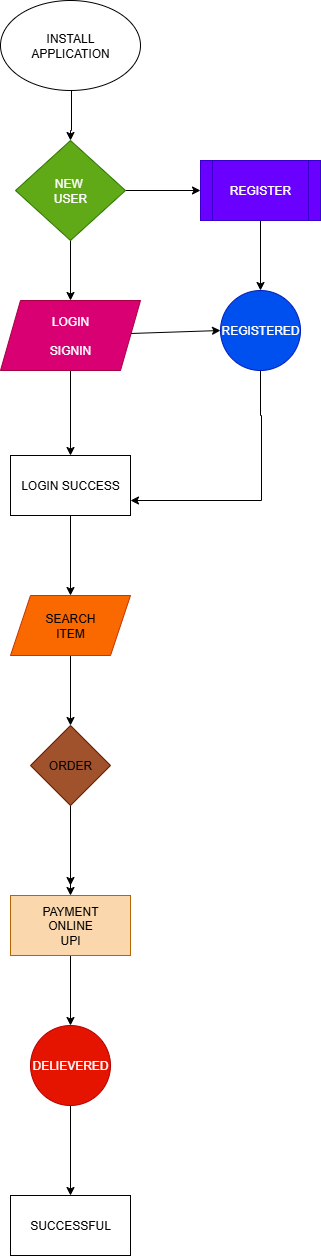

The diagram above was exported from draw.io. Its source (the exported page's mxGraphModel, read from the mxfile embedded in the PNG):
<mxGraphModel dx="1042" dy="562" grid="1" gridSize="10" guides="1" tooltips="1" connect="1" arrows="1" fold="1" page="1" pageScale="1" pageWidth="850" pageHeight="1100" math="0" shadow="0">
  <root>
    <mxCell id="0" />
    <mxCell id="1" parent="0" />
    <mxCell id="pHjsm73ovujRu7J7DZJe-3" value="" style="edgeStyle=orthogonalEdgeStyle;rounded=0;orthogonalLoop=1;jettySize=auto;html=1;entryX=0.5;entryY=0;entryDx=0;entryDy=0;" edge="1" parent="1" source="pHjsm73ovujRu7J7DZJe-1" target="pHjsm73ovujRu7J7DZJe-10">
      <mxGeometry relative="1" as="geometry">
        <mxPoint x="390" y="350" as="targetPoint" />
        <Array as="points">
          <mxPoint x="391" y="350" />
        </Array>
      </mxGeometry>
    </mxCell>
    <mxCell id="pHjsm73ovujRu7J7DZJe-1" value="INSTALL&lt;div&gt;APPLICATION&lt;/div&gt;" style="ellipse;whiteSpace=wrap;html=1;fillColor=light-dark(#FFFFFF,#000099);" vertex="1" parent="1">
      <mxGeometry x="320" y="220" width="140" height="90" as="geometry" />
    </mxCell>
    <mxCell id="pHjsm73ovujRu7J7DZJe-6" value="" style="edgeStyle=orthogonalEdgeStyle;rounded=0;orthogonalLoop=1;jettySize=auto;html=1;" edge="1" parent="1">
      <mxGeometry relative="1" as="geometry">
        <mxPoint x="390" y="430" as="sourcePoint" />
        <mxPoint x="390" y="520" as="targetPoint" />
      </mxGeometry>
    </mxCell>
    <mxCell id="pHjsm73ovujRu7J7DZJe-15" value="" style="edgeStyle=orthogonalEdgeStyle;rounded=0;orthogonalLoop=1;jettySize=auto;html=1;" edge="1" parent="1" source="pHjsm73ovujRu7J7DZJe-10" target="pHjsm73ovujRu7J7DZJe-14">
      <mxGeometry relative="1" as="geometry" />
    </mxCell>
    <mxCell id="pHjsm73ovujRu7J7DZJe-10" value="NEW&amp;nbsp;&lt;div&gt;USER&lt;/div&gt;" style="rhombus;whiteSpace=wrap;html=1;fillColor=#60a917;fontColor=#ffffff;strokeColor=#2D7600;" vertex="1" parent="1">
      <mxGeometry x="335" y="360" width="110" height="100" as="geometry" />
    </mxCell>
    <mxCell id="pHjsm73ovujRu7J7DZJe-13" value="" style="edgeStyle=orthogonalEdgeStyle;rounded=0;orthogonalLoop=1;jettySize=auto;html=1;" edge="1" parent="1" source="pHjsm73ovujRu7J7DZJe-11" target="pHjsm73ovujRu7J7DZJe-12">
      <mxGeometry relative="1" as="geometry" />
    </mxCell>
    <mxCell id="pHjsm73ovujRu7J7DZJe-11" value="LOGIN&lt;div&gt;&lt;br&gt;&lt;div&gt;SIGNIN&lt;/div&gt;&lt;/div&gt;" style="shape=parallelogram;perimeter=parallelogramPerimeter;whiteSpace=wrap;html=1;fixedSize=1;fillColor=#d80073;strokeColor=#A50040;fontColor=#ffffff;" vertex="1" parent="1">
      <mxGeometry x="320" y="520" width="140" height="70" as="geometry" />
    </mxCell>
    <mxCell id="pHjsm73ovujRu7J7DZJe-22" value="" style="edgeStyle=orthogonalEdgeStyle;rounded=0;orthogonalLoop=1;jettySize=auto;html=1;" edge="1" parent="1" source="pHjsm73ovujRu7J7DZJe-12" target="pHjsm73ovujRu7J7DZJe-21">
      <mxGeometry relative="1" as="geometry" />
    </mxCell>
    <mxCell id="pHjsm73ovujRu7J7DZJe-12" value="LOGIN SUCCESS" style="whiteSpace=wrap;html=1;fillColor=light-dark(#FFFFFF,#FF0000);strokeColor=light-dark(#000000,#6666FF);" vertex="1" parent="1">
      <mxGeometry x="330" y="675" width="120" height="60" as="geometry" />
    </mxCell>
    <mxCell id="pHjsm73ovujRu7J7DZJe-17" value="" style="edgeStyle=orthogonalEdgeStyle;rounded=0;orthogonalLoop=1;jettySize=auto;html=1;" edge="1" parent="1" source="pHjsm73ovujRu7J7DZJe-14" target="pHjsm73ovujRu7J7DZJe-16">
      <mxGeometry relative="1" as="geometry" />
    </mxCell>
    <mxCell id="pHjsm73ovujRu7J7DZJe-14" value="REGISTER" style="shape=process;whiteSpace=wrap;html=1;backgroundOutline=1;fillColor=#6a00ff;fontColor=#ffffff;strokeColor=#3700CC;" vertex="1" parent="1">
      <mxGeometry x="520" y="380" width="120" height="60" as="geometry" />
    </mxCell>
    <mxCell id="pHjsm73ovujRu7J7DZJe-19" value="" style="edgeStyle=orthogonalEdgeStyle;rounded=0;orthogonalLoop=1;jettySize=auto;html=1;entryX=1;entryY=0.75;entryDx=0;entryDy=0;strokeColor=light-dark(#000000,#CC0066);" edge="1" parent="1" source="pHjsm73ovujRu7J7DZJe-16" target="pHjsm73ovujRu7J7DZJe-12">
      <mxGeometry relative="1" as="geometry">
        <mxPoint x="580" y="680" as="targetPoint" />
        <Array as="points">
          <mxPoint x="580" y="635" />
          <mxPoint x="581" y="635" />
          <mxPoint x="581" y="720" />
        </Array>
      </mxGeometry>
    </mxCell>
    <mxCell id="pHjsm73ovujRu7J7DZJe-16" value="REGISTERED" style="ellipse;whiteSpace=wrap;html=1;fillColor=#0050ef;fontColor=#ffffff;strokeColor=#001DBC;" vertex="1" parent="1">
      <mxGeometry x="540" y="510" width="80" height="80" as="geometry" />
    </mxCell>
    <mxCell id="pHjsm73ovujRu7J7DZJe-20" value="" style="endArrow=classic;html=1;rounded=0;entryX=0;entryY=0.5;entryDx=0;entryDy=0;strokeColor=light-dark(#000000,#FF33FF);" edge="1" parent="1" source="pHjsm73ovujRu7J7DZJe-11" target="pHjsm73ovujRu7J7DZJe-16">
      <mxGeometry width="50" height="50" relative="1" as="geometry">
        <mxPoint x="470" y="575" as="sourcePoint" />
        <mxPoint x="520" y="525" as="targetPoint" />
      </mxGeometry>
    </mxCell>
    <mxCell id="pHjsm73ovujRu7J7DZJe-24" value="" style="edgeStyle=orthogonalEdgeStyle;rounded=0;orthogonalLoop=1;jettySize=auto;html=1;" edge="1" parent="1" source="pHjsm73ovujRu7J7DZJe-21" target="pHjsm73ovujRu7J7DZJe-23">
      <mxGeometry relative="1" as="geometry" />
    </mxCell>
    <mxCell id="pHjsm73ovujRu7J7DZJe-21" value="SEARCH&lt;div&gt;ITEM&lt;/div&gt;" style="shape=parallelogram;perimeter=parallelogramPerimeter;whiteSpace=wrap;html=1;fixedSize=1;fillColor=#fa6800;strokeColor=#C73500;fontColor=#000000;" vertex="1" parent="1">
      <mxGeometry x="330" y="815" width="120" height="60" as="geometry" />
    </mxCell>
    <mxCell id="pHjsm73ovujRu7J7DZJe-26" value="" style="edgeStyle=orthogonalEdgeStyle;rounded=0;orthogonalLoop=1;jettySize=auto;html=1;" edge="1" parent="1" source="pHjsm73ovujRu7J7DZJe-23">
      <mxGeometry relative="1" as="geometry">
        <mxPoint x="390" y="1105" as="targetPoint" />
      </mxGeometry>
    </mxCell>
    <mxCell id="pHjsm73ovujRu7J7DZJe-28" value="" style="edgeStyle=orthogonalEdgeStyle;rounded=0;orthogonalLoop=1;jettySize=auto;html=1;" edge="1" parent="1" source="pHjsm73ovujRu7J7DZJe-23" target="pHjsm73ovujRu7J7DZJe-27">
      <mxGeometry relative="1" as="geometry" />
    </mxCell>
    <mxCell id="pHjsm73ovujRu7J7DZJe-23" value="&lt;span style=&quot;background-color: transparent; color: light-dark(rgb(0, 0, 0), rgb(255, 255, 255));&quot;&gt;ORDER&lt;/span&gt;" style="rhombus;whiteSpace=wrap;html=1;fillColor=#a0522d;strokeColor=#6D1F00;fontColor=#ffffff;" vertex="1" parent="1">
      <mxGeometry x="350" y="945" width="80" height="80" as="geometry" />
    </mxCell>
    <mxCell id="pHjsm73ovujRu7J7DZJe-30" value="" style="edgeStyle=orthogonalEdgeStyle;rounded=0;orthogonalLoop=1;jettySize=auto;html=1;" edge="1" parent="1" source="pHjsm73ovujRu7J7DZJe-27" target="pHjsm73ovujRu7J7DZJe-29">
      <mxGeometry relative="1" as="geometry" />
    </mxCell>
    <mxCell id="pHjsm73ovujRu7J7DZJe-27" value="PAYMENT&lt;div&gt;ONLINE&lt;/div&gt;&lt;div&gt;UPI&lt;/div&gt;" style="whiteSpace=wrap;html=1;fillColor=#fad7ac;strokeColor=#b46504;" vertex="1" parent="1">
      <mxGeometry x="330" y="1115" width="120" height="60" as="geometry" />
    </mxCell>
    <mxCell id="pHjsm73ovujRu7J7DZJe-32" value="" style="edgeStyle=orthogonalEdgeStyle;rounded=0;orthogonalLoop=1;jettySize=auto;html=1;" edge="1" parent="1" source="pHjsm73ovujRu7J7DZJe-29" target="pHjsm73ovujRu7J7DZJe-31">
      <mxGeometry relative="1" as="geometry" />
    </mxCell>
    <mxCell id="pHjsm73ovujRu7J7DZJe-29" value="DELIEVERED" style="ellipse;whiteSpace=wrap;html=1;fillColor=#e51400;strokeColor=#B20000;fontColor=#ffffff;" vertex="1" parent="1">
      <mxGeometry x="350" y="1245" width="80" height="80" as="geometry" />
    </mxCell>
    <mxCell id="pHjsm73ovujRu7J7DZJe-31" value="SUCCESSFUL" style="whiteSpace=wrap;html=1;fillColor=light-dark(#FFFFFF,#FF0080);strokeColor=light-dark(#000000,#6666FF);" vertex="1" parent="1">
      <mxGeometry x="330" y="1415" width="120" height="60" as="geometry" />
    </mxCell>
  </root>
</mxGraphModel>